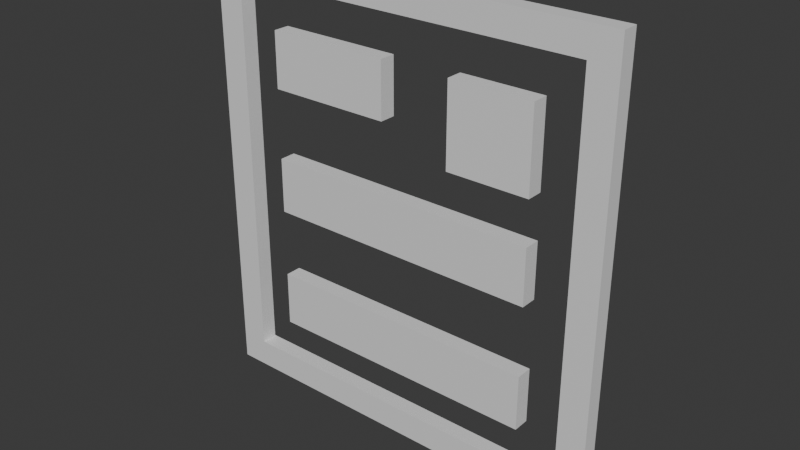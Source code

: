 # Source: LogIcon.blend  (saved by Blender 4.2.66; exported with 4.5.12 LTS)
import bpy
from mathutils import Matrix  # noqa: F401  (used for matrix-valued properties, if any)

bpy.ops.wm.read_factory_settings(use_empty=True)
scene = bpy.context.scene
scene.name = 'Scene'

# ---- collections
col_collection = bpy.data.collections.new('Collection'); scene.collection.children.link(col_collection)

# ---- materials (node trees are filled in below, after node groups)
mat_gold = bpy.data.materials.new('Gold')

# ---- material node trees
mat_gold.use_nodes = True; mat_gold.node_tree.nodes.clear()
_N = mat_gold.node_tree.nodes; _L = mat_gold.node_tree.links
n0 = _N.new('ShaderNodeBsdfPrincipled'); n0.name = 'Principled BSDF'; n0.location = (10, 300)
n1 = _N.new('ShaderNodeOutputMaterial'); n1.name = 'Material Output'; n1.location = (300, 300)
_L.new(n0.outputs[0], n1.inputs[0])
n1.is_active_output = True

# ---- world
world_world = bpy.data.worlds.new('World'); scene.world = world_world
world_world.use_nodes = True; world_world.node_tree.nodes.clear()
_N = world_world.node_tree.nodes; _L = world_world.node_tree.links
n0 = _N.new('ShaderNodeOutputWorld'); n0.name = 'World Output'; n0.location = (300, 300)
n1 = _N.new('ShaderNodeBackground'); n1.name = 'Background'; n1.location = (10, 300)
n1.inputs[0].default_value = (0.05088, 0.05088, 0.05088, 1.0)
_L.new(n1.outputs[0], n0.inputs[0])
n0.is_active_output = True
world_world.color = (0.05088, 0.05088, 0.05088)
world_world.sun_shadow_jitter_overblur = 0.0

# ---- meshes
me_cube_003 = bpy.data.meshes.new('Cube.003')
me_cube_003.from_pydata([(0.9875, 1.0, 5.973), (0.9875, 1.0, 3.973), (0.9875, -1.0, 5.973), (0.9875, -1.0, 3.973), (-1.013, 1.0, 5.973), (-1.013, 1.0, 3.973), (-1.013, -1.0, 5.973), (-1.013, -1.0, 3.973), (0.9875, 1.0, 1.472), (0.9875, 1.0, -0.528), (0.9875, -1.0, 1.472), (0.9875, -1.0, -0.528), (-1.013, 1.0, 1.472), (-1.013, 1.0, -0.528), (-1.013, -1.0, 1.472), (-1.013, -1.0, -0.528), (-0.1127, 1.0, -3.036), (-0.1127, 1.0, -5.036), (-0.1127, -1.0, -3.036), (-0.1127, -1.0, -5.036), (-1.013, 1.0, -3.036), (-1.013, 1.0, -5.036), (-1.013, -1.0, -3.036), (-1.013, -1.0, -5.036), (0.9849, 0.9957, -2.084), (0.9849, 0.9957, -5.021), (0.9849, -0.9957, -2.084), (0.9849, -0.9957, -5.021), (0.3917, 0.9957, -2.084), (0.3917, 0.9957, -5.021), (0.3917, -0.9957, -2.084), (0.3917, -0.9957, -5.021), (1.286, 1.0, 8.465), (1.286, 1.0, 7.457), (1.286, -1.0, 8.465), (1.286, -1.0, 7.457), (-1.311, 1.0, 8.465), (-1.311, 1.0, 7.457), (-1.311, -1.0, 8.465), (-1.311, -1.0, 7.457), (1.487, 1.0, 8.465), (1.487, 1.0, 7.457), (1.487, -1.0, 8.465), (1.487, -1.0, 7.457), (-1.512, 1.0, 7.457), (-1.512, -1.0, 7.457), (-1.512, -1.0, 8.465), (-1.512, 1.0, 8.465), (-1.311, 1.0, -6.515), (-1.311, -1.0, -6.515), (1.286, -1.0, -6.515), (1.286, 1.0, -6.515), (1.487, -1.0, -6.515), (1.487, 1.0, -6.515), (-1.512, 1.0, -6.515), (-1.512, -1.0, -6.515), (1.286, -1.0, -7.513), (1.286, 1.0, -7.513), (1.487, -1.0, -7.513), (1.487, 1.0, -7.513), (-1.512, -1.0, -6.515), (-1.512, 1.0, -6.515), (-1.512, -1.0, -7.513), (-1.512, 1.0, -7.513)], [], [(0, 4, 6, 2), (3, 2, 6, 7), (7, 6, 4, 5), (5, 1, 3, 7), (1, 0, 2, 3), (5, 4, 0, 1), (8, 12, 14, 10), (11, 10, 14, 15), (15, 14, 12, 13), (13, 9, 11, 15), (9, 8, 10, 11), (13, 12, 8, 9), (16, 20, 22, 18), (19, 18, 22, 23), (23, 22, 20, 21), (21, 17, 19, 23), (17, 16, 18, 19), (21, 20, 16, 17), (24, 28, 30, 26), (27, 26, 30, 31), (31, 30, 28, 29), (29, 25, 27, 31), (25, 24, 26, 27), (29, 28, 24, 25), (32, 36, 38, 34), (35, 34, 38, 39), (39, 45, 55, 49), (37, 33, 35, 39), (34, 35, 43, 42), (37, 36, 32, 33), (41, 40, 42, 43), (33, 32, 40, 41), (41, 43, 52, 53), (32, 34, 42, 40), (45, 46, 47, 44), (38, 36, 47, 46), (36, 37, 44, 47), (39, 38, 46, 45), (48, 49, 55, 54), (52, 50, 56, 58), (37, 39, 49, 48), (35, 33, 51, 50), (45, 44, 54, 55), (43, 35, 50, 52), (44, 37, 48, 54), (33, 41, 53, 51), (56, 57, 59, 58), (51, 57, 63, 61), (51, 53, 59, 57), (53, 52, 58, 59), (60, 61, 63, 62), (56, 50, 60, 62), (57, 56, 62, 63), (50, 51, 61, 60)])
_uv = me_cube_003.uv_layers.new(name='UVMap')
_uv.uv.foreach_set('vector', [0.625, 0.5, 0.875, 0.5, 0.875, 0.75, 0.625, 0.75, 0.375, 0.75, 0.625, 0.75, 0.625, 1.0, 0.375, 1.0, 0.375, 0.0, 0.625, 0.0, 0.625, 0.25, 0.375, 0.25, 0.125, 0.5, 0.375, 0.5, 0.375, 0.75, 0.125, 0.75, 0.375, 0.5, 0.625, 0.5, 0.625, 0.75, 0.375, 0.75, 0.375, 0.25, 0.625, 0.25, 0.625, 0.5, 0.375, 0.5, 0.625, 0.5, 0.875, 0.5, 0.875, 0.75, 0.625, 0.75, 0.375, 0.75, 0.625, 0.75, 0.625, 1.0, 0.375, 1.0, 0.375, 0.0, 0.625, 0.0, 0.625, 0.25, 0.375, 0.25, 0.125, 0.5, 0.375, 0.5, 0.375, 0.75, 0.125, 0.75, 0.375, 0.5, 0.625, 0.5, 0.625, 0.75, 0.375, 0.75, 0.375, 0.25, 0.625, 0.25, 0.625, 0.5, 0.375, 0.5, 0.625, 0.5, 0.875, 0.5, 0.875, 0.75, 0.625, 0.75, 0.375, 0.75, 0.625, 0.75, 0.625, 1.0, 0.375, 1.0, 0.375, 0.0, 0.625, 0.0, 0.625, 0.25, 0.375, 0.25, 0.125, 0.5, 0.375, 0.5, 0.375, 0.75, 0.125, 0.75, 0.375, 0.5, 0.625, 0.5, 0.625, 0.75, 0.375, 0.75, 0.375, 0.25, 0.625, 0.25, 0.625, 0.5, 0.375, 0.5, 0.625, 0.5, 0.875, 0.5, 0.875, 0.75, 0.625, 0.75, 0.375, 0.75, 0.625, 0.75, 0.625, 1.0, 0.375, 1.0, 0.375, 0.0, 0.625, 0.0, 0.625, 0.25, 0.375, 0.25, 0.125, 0.5, 0.375, 0.5, 0.375, 0.75, 0.125, 0.75, 0.375, 0.5, 0.625, 0.5, 0.625, 0.75, 0.375, 0.75, 0.375, 0.25, 0.625, 0.25, 0.625, 0.5, 0.375, 0.5, 0.625, 0.5, 0.875, 0.5, 0.875, 0.75, 0.625, 0.75, 0.375, 0.75, 0.625, 0.75, 0.625, 1.0, 0.375, 1.0, 0.375, 1.0, 0.375, 1.0, 0.375, 1.0, 0.375, 1.0, 0.125, 0.5, 0.375, 0.5, 0.375, 0.75, 0.125, 0.75, 0.625, 0.75, 0.375, 0.75, 0.375, 0.75, 0.625, 0.75, 0.375, 0.25, 0.625, 0.25, 0.625, 0.5, 0.375, 0.5, 0.375, 0.5, 0.625, 0.5, 0.625, 0.75, 0.375, 0.75, 0.375, 0.5, 0.625, 0.5, 0.625, 0.5, 0.375, 0.5, 0.375, 0.5, 0.375, 0.75, 0.375, 0.75, 0.375, 0.5, 0.625, 0.5, 0.625, 0.75, 0.625, 0.75, 0.625, 0.5, 0.375, 0.0, 0.625, 0.0, 0.625, 0.25, 0.375, 0.25, 0.875, 0.75, 0.875, 0.5, 0.875, 0.5, 0.875, 0.75, 0.625, 0.25, 0.375, 0.25, 0.375, 0.25, 0.625, 0.25, 0.375, 1.0, 0.625, 1.0, 0.625, 1.0, 0.375, 1.0, 0.125, 0.5, 0.125, 0.75, 0.125, 0.75, 0.125, 0.5, 0.375, 0.75, 0.375, 0.75, 0.375, 0.75, 0.375, 0.75, 0.125, 0.5, 0.125, 0.75, 0.125, 0.75, 0.125, 0.5, 0.375, 0.75, 0.375, 0.5, 0.375, 0.5, 0.375, 0.75, 0.375, 0.0, 0.375, 0.25, 0.375, 0.25, 0.375, 0.0, 0.375, 0.75, 0.375, 0.75, 0.375, 0.75, 0.375, 0.75, 0.375, 0.25, 0.375, 0.25, 0.375, 0.25, 0.375, 0.25, 0.375, 0.5, 0.375, 0.5, 0.375, 0.5, 0.375, 0.5, 0.375, 0.75, 0.375, 0.5, 0.375, 0.5, 0.375, 0.75, 0.375, 0.5, 0.375, 0.5, 0.375, 0.5, 0.375, 0.5, 0.375, 0.5, 0.375, 0.5, 0.375, 0.5, 0.375, 0.5, 0.375, 0.5, 0.375, 0.75, 0.375, 0.75, 0.375, 0.5, 0.375, 0.75, 0.375, 0.5, 0.375, 0.5, 0.375, 0.75, 0.375, 0.75, 0.375, 0.75, 0.375, 0.75, 0.375, 0.75, 0.375, 0.5, 0.375, 0.75, 0.375, 0.75, 0.375, 0.5, 0.375, 0.75, 0.375, 0.5, 0.375, 0.5, 0.375, 0.75])
me_cube_003.materials.append(mat_gold)
me_cube_003.use_mirror_vertex_groups = False
me_cube_003.update()

# ---- objects
ob_logicon = bpy.data.objects.new('LogIcon', me_cube_003)

# ---- transforms, parenting, visibility, modifiers, constraints
ob_logicon.location = (0.0, 0.0, -0.2017)
ob_logicon.scale = (1.0, 0.05932, -0.2004)
ob_logicon.lock_rotations_4d = False
ob_logicon.empty_display_type = 'ARROWS'
ob_logicon.lineart.crease_threshold = 0.0

# ---- collection membership
col_collection.objects.link(ob_logicon)

# ---- scene / render settings (as saved in the file)
scene.frame_start = 1; scene.frame_end = 250; scene.frame_set(1)
scene.render.engine = 'BLENDER_EEVEE_NEXT'
bpy.context.view_layer.update()

# ---- added for rendering (the .blend has no active camera and no usable light): camera, sun
cam_auto = bpy.data.cameras.new('AutoCamera')
cam_auto.lens = 50.0
cam_auto.sensor_width = 36.0
cam_auto.clip_end = 1000.0
ob_auto_camera = bpy.data.objects.new('AutoCamera', cam_auto)
scene.collection.objects.link(ob_auto_camera)
ob_auto_camera.location = (4.04778, -4.87251, 2.95121)
ob_auto_camera.rotation_euler = (1.09748, -7.21219e-08, 0.694738)
scene.camera = ob_auto_camera
light_auto_sun = bpy.data.lights.new('AutoSun', 'SUN')
light_auto_sun.energy = 3.0
light_auto_sun.angle = 0.0523599
ob_auto_sun = bpy.data.objects.new('AutoSun', light_auto_sun)
scene.collection.objects.link(ob_auto_sun)
ob_auto_sun.rotation_euler = (0.872665, 0.174533, 0.523599)
bpy.context.view_layer.update()
